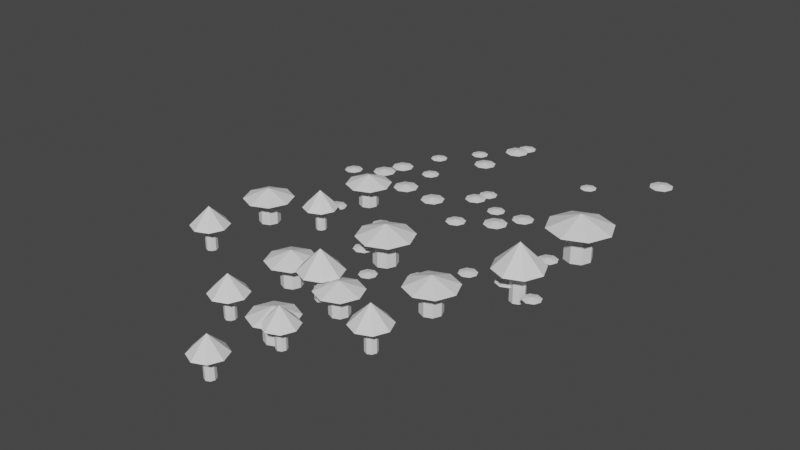 # Source: mush1_c1.blend  (saved by Blender 3.0.42; exported with 4.5.12 LTS)
import bpy
from mathutils import Matrix  # noqa: F401  (used for matrix-valued properties, if any)

bpy.ops.wm.read_factory_settings(use_empty=True)
scene = bpy.context.scene
scene.name = 'Scene'

# ---- collections
col_collection_2 = bpy.data.collections.new('Collection 2'); scene.collection.children.link(col_collection_2)

# ---- world
world_world = bpy.data.worlds.new('World'); scene.world = world_world
world_world.use_nodes = True; world_world.node_tree.nodes.clear()
_N = world_world.node_tree.nodes; _L = world_world.node_tree.links
n0 = _N.new('ShaderNodeOutputWorld'); n0.name = 'World Output'; n0.location = (300, 300)
n1 = _N.new('ShaderNodeBackground'); n1.name = 'Background'; n1.location = (10, 300)
n1.inputs[0].default_value = (0.05088, 0.05088, 0.05088, 1.0)
_L.new(n1.outputs[0], n0.inputs[0])
n0.is_active_output = True
world_world.color = (0.05088, 0.05088, 0.05088)
world_world.use_sun_shadow = False
world_world.sun_shadow_jitter_overblur = 0.0

# ---- meshes
me_cube_001 = bpy.data.meshes.new('Cube.001')
me_cube_001.from_pydata([(-1.718, 0.2958, 0.4075), (-1.718, 0.02911, 0.3484), (-1.53, 0.1072, 0.3484), (-1.907, 0.1072, 0.3484), (-1.985, 0.2958, 0.3484), (-1.907, 0.4843, 0.3484), (-1.718, 0.5624, 0.3484), (-1.452, 0.2958, 0.3484), (-1.53, 0.4843, 0.3484), (-0.6161, 3.197, 0.467), (-0.6161, 2.891, 0.3993), (-0.4, 2.981, 0.3993), (-0.8322, 2.981, 0.3993), (-0.9217, 3.197, 0.3993), (-0.8322, 3.413, 0.3993), (-0.6161, 3.503, 0.3993), (-0.3105, 3.197, 0.3993), (-0.4, 3.413, 0.3993), (-0.2165, 1.72, 0.4411), (-0.2165, 1.431, 0.3771), (-0.01242, 1.516, 0.3771), (-0.4206, 1.516, 0.3771), (-0.5051, 1.72, 0.3771), (-0.4206, 1.924, 0.3771), (-0.2165, 2.008, 0.3771), (0.07211, 1.72, 0.3771), (-0.01242, 1.924, 0.3771), (-2.487, 5.967, 0.3915), (-2.487, 5.711, 0.3347), (-2.306, 5.786, 0.3347), (-2.668, 5.786, 0.3347), (-2.743, 5.967, 0.3347), (-2.668, 6.149, 0.3347), (-2.487, 6.224, 0.3347), (-2.231, 5.967, 0.3347), (-2.306, 6.149, 0.3347), (-1.474, 2.278, 0.5268), (-1.474, 1.933, 0.4503), (-1.231, 2.034, 0.4503), (-1.718, 2.034, 0.4503), (-1.819, 2.278, 0.4503), (-1.718, 2.522, 0.4503), (-1.474, 2.623, 0.4503), (-1.13, 2.278, 0.4503), (-1.231, 2.522, 0.4503), (-3.804, 2.889, 0.5201), (-3.804, 2.549, 0.4446), (-3.563, 2.649, 0.4446), (-4.045, 2.649, 0.4446), (-4.144, 2.889, 0.4446), (-4.045, 3.13, 0.4446), (-3.804, 3.23, 0.4446), (-3.464, 2.889, 0.4446), (-3.563, 3.13, 0.4446), (-0.536, 3.702, 0.4084), (-0.536, 3.434, 0.3491), (-0.347, 3.513, 0.3491), (-0.7249, 3.513, 0.3491), (-0.8032, 3.702, 0.3491), (-0.7249, 3.891, 0.3491), (-0.536, 3.969, 0.3491), (-0.2688, 3.702, 0.3491), (-0.347, 3.891, 0.3491), (3.167, 7.223, 0.5336), (3.167, 6.874, 0.4562), (3.414, 6.976, 0.4562), (2.92, 6.976, 0.4562), (2.818, 7.223, 0.4562), (2.92, 7.47, 0.4562), (3.167, 7.572, 0.4562), (3.516, 7.223, 0.4562), (3.414, 7.47, 0.4562), (-3.379, 0.2715, 0.4687), (-3.379, -0.03515, 0.4007), (-3.162, 0.05468, 0.4007), (-3.596, 0.05468, 0.4007), (-3.686, 0.2715, 0.4007), (-3.596, 0.4884, 0.4007), (-3.379, 0.5782, 0.4007), (-3.072, 0.2715, 0.4007), (-3.162, 0.4884, 0.4007), (-3.291, 4.917, 0.3907), (-3.291, 4.661, 0.334), (-3.11, 4.736, 0.334), (-3.472, 4.736, 0.334), (-3.547, 4.917, 0.334), (-3.472, 5.098, 0.334), (-3.291, 5.173, 0.334), (-3.035, 4.917, 0.334), (-3.11, 5.098, 0.334), (1.747, -0.3459, 0.4051), (1.747, -0.6109, 0.3463), (1.935, -0.5333, 0.3463), (1.56, -0.5333, 0.3463), (1.482, -0.3459, 0.3463), (1.56, -0.1584, 0.3463), (1.747, -0.08079, 0.3463), (2.012, -0.3459, 0.3463), (1.935, -0.1584, 0.3463), (3.725, -0.3914, 0.4036), (3.725, -0.6555, 0.345), (3.911, -0.5781, 0.345), (3.538, -0.5781, 0.345), (3.46, -0.3914, 0.345), (3.538, -0.2046, 0.345), (3.725, -0.1273, 0.345), (3.989, -0.3914, 0.345), (3.911, -0.2046, 0.345), (0.7926, 2.184, 0.5233), (0.7926, 1.842, 0.4474), (1.035, 1.942, 0.4474), (0.5504, 1.942, 0.4474), (0.4501, 2.184, 0.4474), (0.5504, 2.426, 0.4474), (0.7926, 2.527, 0.4474), (1.135, 2.184, 0.4474), (1.035, 2.426, 0.4474), (-0.1818, -2.007, 0.3873), (-0.1818, -2.26, 0.3311), (-0.002569, -2.186, 0.3311), (-0.361, -2.186, 0.3311), (-0.4352, -2.007, 0.3311), (-0.361, -1.828, 0.3311), (-0.1818, -1.753, 0.3311), (0.07166, -2.007, 0.3311), (-0.002569, -1.828, 0.3311), (2.959, 1.492, 0.4361), (2.959, 1.206, 0.3728), (3.161, 1.29, 0.3728), (2.757, 1.29, 0.3728), (2.674, 1.492, 0.3728), (2.757, 1.693, 0.3728), (2.959, 1.777, 0.3728), (3.244, 1.492, 0.3728), (3.161, 1.693, 0.3728), (0.9682, -1.386, 0.4296), (0.9682, -1.667, 0.3673), (1.167, -1.585, 0.3673), (0.7694, -1.585, 0.3673), (0.687, -1.386, 0.3673), (0.7694, -1.187, 0.3673), (0.9682, -1.105, 0.3673), (1.249, -1.386, 0.3673), (1.167, -1.187, 0.3673), (1.427, 6.029, 0.3734), (1.427, 5.784, 0.3193), (1.6, 5.856, 0.3193), (1.254, 5.856, 0.3193), (1.183, 6.029, 0.3193), (1.254, 6.201, 0.3193), (1.427, 6.273, 0.3193), (1.672, 6.029, 0.3193), (1.6, 6.201, 0.3193), (-1.799, 5.282, 0.5009), (-1.799, 4.954, 0.4282), (-1.567, 5.05, 0.4282), (-2.031, 5.05, 0.4282), (-2.127, 5.282, 0.4282), (-2.031, 5.514, 0.4282), (-1.799, 5.61, 0.4282), (-1.471, 5.282, 0.4282), (-1.567, 5.514, 0.4282), (-1.537, 7.213, 0.4222), (-1.537, 6.936, 0.3609), (-1.341, 7.017, 0.3609), (-1.732, 7.017, 0.3609), (-1.813, 7.213, 0.3609), (-1.732, 7.408, 0.3609), (-1.537, 7.489, 0.3609), (-1.26, 7.213, 0.3609), (-1.341, 7.408, 0.3609), (-1.121, -1.1, 0.4507), (-1.121, -1.395, 0.3853), (-0.9126, -1.308, 0.3853), (-1.33, -1.308, 0.3853), (-1.416, -1.1, 0.3853), (-1.33, -0.8914, 0.3853), (-1.121, -0.805, 0.3853), (-0.8262, -1.1, 0.3853), (-0.9126, -0.8914, 0.3853), (-2.745, 3.791, 0.4026), (-2.745, 3.528, 0.3442), (-2.559, 3.605, 0.3442), (-2.931, 3.605, 0.3442), (-3.008, 3.791, 0.3442), (-2.931, 3.977, 0.3442), (-2.745, 4.054, 0.3442), (-2.481, 3.791, 0.3442), (-2.559, 3.977, 0.3442), (-3.624, 3.54, 0.4971), (-3.624, 3.215, 0.425), (-3.394, 3.31, 0.425), (-3.854, 3.31, 0.425), (-3.949, 3.54, 0.425), (-3.854, 3.77, 0.425), (-3.624, 3.865, 0.425), (-3.299, 3.54, 0.425), (-3.394, 3.77, 0.425), (1.199, 2.939, 0.4747), (1.199, 2.628, 0.4058), (1.419, 2.719, 0.4058), (0.9798, 2.719, 0.4058), (0.8888, 2.939, 0.4058), (0.9798, 3.159, 0.4058), (1.199, 3.25, 0.4058), (1.51, 2.939, 0.4058), (1.419, 3.159, 0.4058), (-2.558, 2.393, 0.5604), (-2.558, 2.026, 0.4791), (-2.299, 2.133, 0.4791), (-2.818, 2.133, 0.4791), (-2.925, 2.393, 0.4791), (-2.818, 2.652, 0.4791), (-2.558, 2.759, 0.4791), (-2.192, 2.393, 0.4791), (-2.299, 2.652, 0.4791), (0.2366, 3.012, 0.3962), (0.2366, 2.753, 0.3387), (0.42, 2.829, 0.3387), (0.0533, 2.829, 0.3387), (-0.02264, 3.012, 0.3387), (0.0533, 3.195, 0.3387), (0.2366, 3.271, 0.3387), (0.4959, 3.012, 0.3387), (0.42, 3.195, 0.3387), (-4.751, 2.55, 0.4185), (-4.751, 2.276, 0.3578), (-4.557, 2.356, 0.3578), (-4.945, 2.356, 0.3578), (-5.025, 2.55, 0.3578), (-4.945, 2.744, 0.3578), (-4.751, 2.824, 0.3578), (-4.477, 2.55, 0.3578), (-4.557, 2.744, 0.3578), (2.846, -0.1955, 0.4922), (2.846, -0.5176, 0.4208), (3.074, -0.4232, 0.4208), (2.618, -0.4232, 0.4208), (2.524, -0.1955, 0.4208), (2.618, 0.0323, 0.4208), (2.846, 0.1266, 0.4208), (3.168, -0.1955, 0.4208), (3.074, 0.0323, 0.4208), (-1.537, 6.623, 0.5424), (-1.537, 6.268, 0.4637), (-1.286, 6.372, 0.4637), (-1.788, 6.372, 0.4637), (-1.892, 6.623, 0.4637), (-1.788, 6.874, 0.4637), (-1.537, 6.978, 0.4637), (-1.182, 6.623, 0.4637), (-1.286, 6.874, 0.4637), (-1.218, -3.688, 0.7075), (-1.011, -3.188, 0.7075), (-1.718, -3.188, 0.9905), (-1.718, -3.896, 0.7075), (-2.219, -3.688, 0.7075), (-2.426, -3.188, 0.7075), (-2.219, -2.688, 0.7075), (-1.718, -2.481, 0.7075), (-1.218, -2.688, 0.7075), (-2.018, -3.188, 0.7075), (-1.93, -2.976, 0.7075), (-1.93, -2.976, 0.0), (-2.018, -3.188, 0.0), (-1.718, -3.488, 0.7075), (-1.93, -3.4, 0.7075), (-1.93, -3.4, 0.0), (-1.718, -3.488, 0.0), (-1.419, -3.188, 0.7075), (-1.507, -3.4, 0.7075), (-1.507, -3.4, 0.0), (-1.419, -3.188, 0.0), (-1.718, -2.889, 0.7075), (-1.507, -2.976, 0.7075), (-1.507, -2.976, 0.0), (-1.718, -2.889, 0.0), (-1.337, -5.692, 0.7075), (-1.179, -5.311, 0.7075), (-1.718, -5.311, 1.239), (-1.718, -5.85, 0.7075), (-2.1, -5.692, 0.7075), (-2.258, -5.311, 0.7075), (-2.1, -4.929, 0.7075), (-1.718, -4.771, 0.7075), (-1.337, -4.929, 0.7075), (-1.881, -5.311, 0.7075), (-1.833, -5.196, 0.7075), (-1.833, -5.196, 0.0), (-1.881, -5.311, 0.0), (-1.718, -5.473, 0.7075), (-1.833, -5.426, 0.7075), (-1.833, -5.426, 0.0), (-1.718, -5.473, 0.0), (-1.556, -5.311, 0.7075), (-1.604, -5.426, 0.7075), (-1.604, -5.426, 0.0), (-1.556, -5.311, 0.0), (-1.718, -5.148, 0.7075), (-1.604, -5.196, 0.7075), (-1.604, -5.196, 0.0), (-1.718, -5.148, 0.0), (-0.03588, -1.376, 0.8206), (0.2045, -0.7956, 0.8206), (-0.6161, -0.7956, 1.149), (-0.6161, -1.616, 0.8206), (-1.196, -1.376, 0.8206), (-1.437, -0.7956, 0.8206), (-1.196, -0.2154, 0.8206), (-0.6161, 0.02496, 0.8206), (-0.03588, -0.2154, 0.8206), (-0.9635, -0.7956, 0.8206), (-0.8618, -0.5499, 0.8206), (-0.8618, -0.5499, 0.0), (-0.9635, -0.7956, 0.0), (-0.6161, -1.143, 0.8206), (-0.8618, -1.041, 0.8206), (-0.8618, -1.041, 0.0), (-0.6161, -1.143, 0.0), (-0.2687, -0.7956, 0.8206), (-0.3705, -1.041, 0.8206), (-0.3705, -1.041, 0.0), (-0.2687, -0.7956, 0.0), (-0.6161, -0.4482, 0.8206), (-0.3705, -0.5499, 0.8206), (-0.3705, -0.5499, 0.0), (-0.6161, -0.4482, 0.0), (-0.1739, -3.699, 0.8206), (0.009268, -3.257, 0.8206), (-0.6161, -3.257, 1.437), (-0.6161, -3.883, 0.8206), (-1.058, -3.699, 0.8206), (-1.241, -3.257, 0.8206), (-1.058, -2.815, 0.8206), (-0.6161, -2.632, 0.8206), (-0.1739, -2.815, 0.8206), (-0.8045, -3.257, 0.8206), (-0.7493, -3.124, 0.8206), (-0.7493, -3.124, 0.0), (-0.8045, -3.257, 0.0), (-0.6161, -3.446, 0.8206), (-0.7493, -3.391, 0.8206), (-0.7493, -3.391, 0.0), (-0.6161, -3.446, 0.0), (-0.4277, -3.257, 0.8206), (-0.4829, -3.391, 0.8206), (-0.4829, -3.391, 0.0), (-0.4277, -3.257, 0.0), (-0.6161, -3.069, 0.8206), (-0.4829, -3.124, 0.8206), (-0.4829, -3.124, 0.0), (-0.6161, -3.069, 0.0), (2.388, -2.511, 0.7446), (2.606, -1.984, 0.7446), (1.861, -1.984, 1.042), (1.861, -2.729, 0.7446), (1.335, -2.511, 0.7446), (1.117, -1.984, 0.7446), (1.335, -1.458, 0.7446), (1.861, -1.24, 0.7446), (2.388, -1.458, 0.7446), (1.546, -1.984, 0.7446), (1.639, -1.761, 0.7446), (1.639, -1.761, 0.0), (1.546, -1.984, 0.0), (1.861, -2.299, 0.7446), (1.639, -2.207, 0.7446), (1.639, -2.207, 0.0), (1.861, -2.299, 0.0), (2.177, -1.984, 0.7446), (2.084, -2.207, 0.7446), (2.084, -2.207, 0.0), (2.177, -1.984, 0.0), (1.861, -1.669, 0.7446), (2.084, -1.761, 0.7446), (2.084, -1.761, 0.0), (1.861, -1.669, 0.0), (2.263, -4.619, 0.7446), (2.429, -4.218, 0.7446), (1.861, -4.218, 1.304), (1.861, -4.785, 0.7446), (1.46, -4.619, 0.7446), (1.294, -4.218, 0.7446), (1.46, -3.817, 0.7446), (1.861, -3.65, 0.7446), (2.263, -3.817, 0.7446), (1.69, -4.218, 0.7446), (1.741, -4.097, 0.7446), (1.741, -4.097, 0.0), (1.69, -4.218, 0.0), (1.861, -4.389, 0.7446), (1.741, -4.339, 0.7446), (1.741, -4.339, 0.0), (1.861, -4.389, 0.0), (2.032, -4.218, 0.7446), (1.982, -4.339, 0.7446), (1.982, -4.339, 0.0), (2.032, -4.218, 0.0), (1.861, -4.047, 0.7446), (1.982, -4.097, 0.7446), (1.982, -4.097, 0.0), (1.861, -4.047, 0.0), (0.6584, -3.947, 0.6635), (0.8527, -3.477, 0.6635), (0.1892, -3.477, 0.9289), (0.1892, -4.141, 0.6635), (-0.28, -3.947, 0.6635), (-0.4744, -3.477, 0.6635), (-0.28, -3.008, 0.6635), (0.1892, -2.814, 0.6635), (0.6584, -3.008, 0.6635), (-0.09176, -3.477, 0.6635), (-0.009477, -3.279, 0.6635), (-0.009477, -3.279, 0.0), (-0.09176, -3.477, 0.0), (0.1892, -3.758, 0.6635), (-0.009477, -3.676, 0.6635), (-0.009477, -3.676, 0.0), (0.1892, -3.758, 0.0), (0.4701, -3.477, 0.6635), (0.3878, -3.676, 0.6635), (0.3878, -3.676, 0.0), (0.4701, -3.477, 0.0), (0.1892, -3.196, 0.6635), (0.3878, -3.279, 0.6635), (0.3878, -3.279, 0.0), (0.1892, -3.196, 0.0), (0.5467, -5.826, 0.6635), (0.6949, -5.468, 0.6635), (0.1892, -5.468, 1.162), (0.1892, -5.974, 0.6635), (-0.1684, -5.826, 0.6635), (-0.3165, -5.468, 0.6635), (-0.1684, -5.11, 0.6635), (0.1892, -4.962, 0.6635), (0.5467, -5.11, 0.6635), (0.0368, -5.468, 0.6635), (0.08142, -5.36, 0.6635), (0.08142, -5.36, 0.0), (0.0368, -5.468, 0.0), (0.1892, -5.62, 0.6635), (0.08142, -5.576, 0.6635), (0.08142, -5.576, 0.0), (0.1892, -5.62, 0.0), (0.3415, -5.468, 0.6635), (0.2969, -5.576, 0.6635), (0.2969, -5.576, 0.0), (0.3415, -5.468, 0.0), (0.1892, -5.316, 0.6635), (0.2969, -5.36, 0.6635), (0.2969, -5.36, 0.0), (0.1892, -5.316, 0.0), (3.837, 1.992, 0.947), (4.114, 2.661, 0.947), (3.167, 2.661, 1.326), (3.167, 1.714, 0.947), (2.497, 1.992, 0.947), (2.22, 2.661, 0.947), (2.497, 3.331, 0.947), (3.167, 3.609, 0.947), (3.837, 3.331, 0.947), (2.766, 2.661, 0.947), (2.884, 2.945, 0.947), (2.884, 2.945, 0.0), (2.766, 2.661, 0.0), (3.167, 2.261, 0.947), (2.884, 2.378, 0.947), (2.884, 2.378, 0.0), (3.167, 2.261, 0.0), (3.568, 2.661, 0.947), (3.451, 2.378, 0.947), (3.451, 2.378, 0.0), (3.568, 2.661, 0.0), (3.167, 3.062, 0.947), (3.451, 2.945, 0.947), (3.451, 2.945, 0.0), (3.167, 3.062, 0.0), (3.677, -0.69, 0.947), (3.889, -0.1797, 0.947), (3.167, -0.1797, 1.658), (3.167, -0.9014, 0.947), (2.657, -0.69, 0.947), (2.445, -0.1797, 0.947), (2.657, 0.3307, 0.947), (3.167, 0.5421, 0.947), (3.677, 0.3307, 0.947), (2.95, -0.1797, 0.947), (3.013, -0.02589, 0.947), (3.013, -0.02589, 0.0), (2.95, -0.1797, 0.0), (3.167, -0.3971, 0.947), (3.013, -0.3334, 0.947), (3.013, -0.3334, 0.0), (3.167, -0.3971, 0.0), (3.385, -0.1797, 0.947), (3.321, -0.3334, 0.947), (3.321, -0.3334, 0.0), (3.385, -0.1797, 0.0), (3.167, 0.0378, 0.947), (3.321, -0.02589, 0.947), (3.321, -0.02589, 0.0), (3.167, 0.0378, 0.0), (-2.813, 1.099, 0.6756), (-2.615, 1.577, 0.6756), (-3.291, 1.577, 0.9458), (-3.291, 0.9014, 0.6756), (-3.769, 1.099, 0.6756), (-3.967, 1.577, 0.6756), (-3.769, 2.055, 0.6756), (-3.291, 2.253, 0.6756), (-2.813, 2.055, 0.6756), (-3.577, 1.577, 0.6756), (-3.493, 1.779, 0.6756), (-3.493, 1.779, 0.0), (-3.577, 1.577, 0.0), (-3.291, 1.291, 0.6756), (-3.493, 1.375, 0.6756), (-3.493, 1.375, 0.0), (-3.291, 1.291, 0.0), (-3.005, 1.577, 0.6756), (-3.089, 1.375, 0.6756), (-3.089, 1.375, 0.0), (-3.005, 1.577, 0.0), (-3.291, 1.863, 0.6756), (-3.089, 1.779, 0.6756), (-3.089, 1.779, 0.0), (-3.291, 1.863, 0.0), (-2.927, -0.8139, 0.6756), (-2.776, -0.4498, 0.6756), (-3.291, -0.4498, 1.183), (-3.291, -0.9647, 0.6756), (-3.655, -0.8139, 0.6756), (-3.806, -0.4498, 0.6756), (-3.655, -0.08571, 0.6756), (-3.291, 0.0651, 0.6756), (-2.927, -0.08571, 0.6756), (-3.446, -0.4498, 0.6756), (-3.401, -0.3401, 0.6756), (-3.401, -0.3401, 0.0), (-3.446, -0.4498, 0.0), (-3.291, -0.6049, 0.6756), (-3.401, -0.5595, 0.6756), (-3.401, -0.5595, 0.0), (-3.291, -0.6049, 0.0), (-3.136, -0.4498, 0.6756), (-3.181, -0.5595, 0.6756), (-3.181, -0.5595, 0.0), (-3.136, -0.4498, 0.0), (-3.291, -0.2947, 0.6756), (-3.181, -0.3401, 0.6756), (-3.181, -0.3401, 0.0), (-3.291, -0.2947, 0.0), (-4.236, -1.543, 0.7285), (-4.023, -1.028, 0.7285), (-4.751, -1.028, 1.02), (-4.751, -1.757, 0.7285), (-5.266, -1.543, 0.7285), (-5.48, -1.028, 0.7285), (-5.266, -0.5131, 0.7285), (-4.751, -0.2998, 0.7285), (-4.236, -0.5131, 0.7285), (-5.059, -1.028, 0.7285), (-4.969, -0.8102, 0.7285), (-4.969, -0.8102, 0.0), (-5.059, -1.028, 0.0), (-4.751, -1.337, 0.7285), (-4.969, -1.246, 0.7285), (-4.969, -1.246, 0.0), (-4.751, -1.337, 0.0), (-4.443, -1.028, 0.7285), (-4.533, -1.246, 0.7285), (-4.533, -1.246, 0.0), (-4.443, -1.028, 0.0), (-4.751, -0.7198, 0.7285), (-4.533, -0.8102, 0.7285), (-4.533, -0.8102, 0.0), (-4.751, -0.7198, 0.0), (-4.358, -3.606, 0.7285), (-4.196, -3.214, 0.7285), (-4.751, -3.214, 1.276), (-4.751, -3.769, 0.7285), (-5.144, -3.606, 0.7285), (-5.306, -3.214, 0.7285), (-5.144, -2.821, 0.7285), (-4.751, -2.659, 0.7285), (-4.358, -2.821, 0.7285), (-4.918, -3.214, 0.7285), (-4.869, -3.095, 0.7285), (-4.869, -3.095, 0.0), (-4.918, -3.214, 0.0), (-4.751, -3.381, 0.7285), (-4.869, -3.332, 0.7285), (-4.869, -3.332, 0.0), (-4.751, -3.381, 0.0), (-4.584, -3.214, 0.7285), (-4.633, -3.332, 0.7285), (-4.633, -3.332, 0.0), (-4.584, -3.214, 0.0), (-4.751, -3.046, 0.7285), (-4.633, -3.095, 0.7285), (-4.633, -3.095, 0.0), (-4.751, -3.046, 0.0), (0.2914, -5.791, 0.6692), (0.4874, -5.318, 0.6692), (-0.1818, -5.318, 0.9368), (-0.1818, -5.987, 0.6692), (-0.655, -5.791, 0.6692), (-0.8509, -5.318, 0.6692), (-0.655, -4.845, 0.6692), (-0.1818, -4.649, 0.6692), (0.2914, -4.845, 0.6692), (-0.4651, -5.318, 0.6692), (-0.3821, -5.118, 0.6692), (-0.3821, -5.118, 0.0), (-0.4651, -5.318, 0.0), (-0.1818, -5.601, 0.6692), (-0.3821, -5.518, 0.6692), (-0.3821, -5.518, 0.0), (-0.1818, -5.601, 0.0), (0.1015, -5.318, 0.6692), (0.01854, -5.518, 0.6692), (0.01854, -5.518, 0.0), (0.1015, -5.318, 0.0), (-0.1818, -5.035, 0.6692), (0.01854, -5.118, 0.6692), (0.01854, -5.118, 0.0), (-0.1818, -5.035, 0.0), (0.1788, -7.686, 0.6692), (0.3282, -7.326, 0.6692), (-0.1818, -7.326, 1.172), (-0.1818, -7.836, 0.6692), (-0.5424, -7.686, 0.6692), (-0.6918, -7.326, 0.6692), (-0.5424, -6.965, 0.6692), (-0.1818, -6.816, 0.6692), (0.1788, -6.965, 0.6692), (-0.3354, -7.326, 0.6692), (-0.2904, -7.217, 0.6692), (-0.2904, -7.217, 0.0), (-0.3354, -7.326, 0.0), (-0.1818, -7.479, 0.6692), (-0.2904, -7.434, 0.6692), (-0.2904, -7.434, 0.0), (-0.1818, -7.479, 0.0), (-0.02813, -7.326, 0.6692), (-0.07313, -7.434, 0.6692), (-0.07313, -7.434, 0.0), (-0.02813, -7.326, 0.0), (-0.1818, -7.172, 0.6692), (-0.07313, -7.217, 0.6692), (-0.07313, -7.217, 0.0), (-0.1818, -7.172, 0.0)], [], [(0, 1, 2), (0, 3, 1), (0, 4, 3), (0, 5, 4), (0, 6, 5), (0, 7, 8), (0, 2, 7), (0, 8, 6), (9, 10, 11), (9, 12, 10), (9, 13, 12), (9, 14, 13), (9, 15, 14), (9, 16, 17), (9, 11, 16), (9, 17, 15), (18, 19, 20), (18, 21, 19), (18, 22, 21), (18, 23, 22), (18, 24, 23), (18, 25, 26), (18, 20, 25), (18, 26, 24), (27, 28, 29), (27, 30, 28), (27, 31, 30), (27, 32, 31), (27, 33, 32), (27, 34, 35), (27, 29, 34), (27, 35, 33), (36, 37, 38), (36, 39, 37), (36, 40, 39), (36, 41, 40), (36, 42, 41), (36, 43, 44), (36, 38, 43), (36, 44, 42), (45, 46, 47), (45, 48, 46), (45, 49, 48), (45, 50, 49), (45, 51, 50), (45, 52, 53), (45, 47, 52), (45, 53, 51), (54, 55, 56), (54, 57, 55), (54, 58, 57), (54, 59, 58), (54, 60, 59), (54, 61, 62), (54, 56, 61), (54, 62, 60), (63, 64, 65), (63, 66, 64), (63, 67, 66), (63, 68, 67), (63, 69, 68), (63, 70, 71), (63, 65, 70), (63, 71, 69), (72, 73, 74), (72, 75, 73), (72, 76, 75), (72, 77, 76), (72, 78, 77), (72, 79, 80), (72, 74, 79), (72, 80, 78), (81, 82, 83), (81, 84, 82), (81, 85, 84), (81, 86, 85), (81, 87, 86), (81, 88, 89), (81, 83, 88), (81, 89, 87), (90, 91, 92), (90, 93, 91), (90, 94, 93), (90, 95, 94), (90, 96, 95), (90, 97, 98), (90, 92, 97), (90, 98, 96), (99, 100, 101), (99, 102, 100), (99, 103, 102), (99, 104, 103), (99, 105, 104), (99, 106, 107), (99, 101, 106), (99, 107, 105), (108, 109, 110), (108, 111, 109), (108, 112, 111), (108, 113, 112), (108, 114, 113), (108, 115, 116), (108, 110, 115), (108, 116, 114), (117, 118, 119), (117, 120, 118), (117, 121, 120), (117, 122, 121), (117, 123, 122), (117, 124, 125), (117, 119, 124), (117, 125, 123), (126, 127, 128), (126, 129, 127), (126, 130, 129), (126, 131, 130), (126, 132, 131), (126, 133, 134), (126, 128, 133), (126, 134, 132), (135, 136, 137), (135, 138, 136), (135, 139, 138), (135, 140, 139), (135, 141, 140), (135, 142, 143), (135, 137, 142), (135, 143, 141), (144, 145, 146), (144, 147, 145), (144, 148, 147), (144, 149, 148), (144, 150, 149), (144, 151, 152), (144, 146, 151), (144, 152, 150), (153, 154, 155), (153, 156, 154), (153, 157, 156), (153, 158, 157), (153, 159, 158), (153, 160, 161), (153, 155, 160), (153, 161, 159), (162, 163, 164), (162, 165, 163), (162, 166, 165), (162, 167, 166), (162, 168, 167), (162, 169, 170), (162, 164, 169), (162, 170, 168), (171, 172, 173), (171, 174, 172), (171, 175, 174), (171, 176, 175), (171, 177, 176), (171, 178, 179), (171, 173, 178), (171, 179, 177), (180, 181, 182), (180, 183, 181), (180, 184, 183), (180, 185, 184), (180, 186, 185), (180, 187, 188), (180, 182, 187), (180, 188, 186), (189, 190, 191), (189, 192, 190), (189, 193, 192), (189, 194, 193), (189, 195, 194), (189, 196, 197), (189, 191, 196), (189, 197, 195), (198, 199, 200), (198, 201, 199), (198, 202, 201), (198, 203, 202), (198, 204, 203), (198, 205, 206), (198, 200, 205), (198, 206, 204), (207, 208, 209), (207, 210, 208), (207, 211, 210), (207, 212, 211), (207, 213, 212), (207, 214, 215), (207, 209, 214), (207, 215, 213), (216, 217, 218), (216, 219, 217), (216, 220, 219), (216, 221, 220), (216, 222, 221), (216, 223, 224), (216, 218, 223), (216, 224, 222), (225, 226, 227), (225, 228, 226), (225, 229, 228), (225, 230, 229), (225, 231, 230), (225, 232, 233), (225, 227, 232), (225, 233, 231), (234, 235, 236), (234, 237, 235), (234, 238, 237), (234, 239, 238), (234, 240, 239), (234, 241, 242), (234, 236, 241), (234, 242, 240), (243, 244, 245), (243, 246, 244), (243, 247, 246), (243, 248, 247), (243, 249, 248), (243, 250, 251), (243, 245, 250), (243, 251, 249), (252, 253, 254), (255, 252, 254), (256, 255, 254), (257, 256, 254), (258, 257, 254), (254, 259, 258), (260, 259, 254), (253, 260, 254), (261, 262, 263, 264), (265, 266, 267, 268), (269, 270, 271, 272), (273, 274, 275, 276), (262, 273, 276, 263), (266, 261, 264, 267), (270, 265, 268, 271), (274, 269, 272, 275), (277, 278, 279), (280, 277, 279), (281, 280, 279), (282, 281, 279), (283, 282, 279), (279, 284, 283), (285, 284, 279), (278, 285, 279), (286, 287, 288, 289), (290, 291, 292, 293), (294, 295, 296, 297), (298, 299, 300, 301), (287, 298, 301, 288), (291, 286, 289, 292), (295, 290, 293, 296), (299, 294, 297, 300), (302, 303, 304), (305, 302, 304), (306, 305, 304), (307, 306, 304), (308, 307, 304), (304, 309, 308), (310, 309, 304), (303, 310, 304), (311, 312, 313, 314), (315, 316, 317, 318), (319, 320, 321, 322), (323, 324, 325, 326), (312, 323, 326, 313), (316, 311, 314, 317), (320, 315, 318, 321), (324, 319, 322, 325), (327, 328, 329), (330, 327, 329), (331, 330, 329), (332, 331, 329), (333, 332, 329), (329, 334, 333), (335, 334, 329), (328, 335, 329), (336, 337, 338, 339), (340, 341, 342, 343), (344, 345, 346, 347), (348, 349, 350, 351), (337, 348, 351, 338), (341, 336, 339, 342), (345, 340, 343, 346), (349, 344, 347, 350), (352, 353, 354), (355, 352, 354), (356, 355, 354), (357, 356, 354), (358, 357, 354), (354, 359, 358), (360, 359, 354), (353, 360, 354), (361, 362, 363, 364), (365, 366, 367, 368), (369, 370, 371, 372), (373, 374, 375, 376), (362, 373, 376, 363), (366, 361, 364, 367), (370, 365, 368, 371), (374, 369, 372, 375), (377, 378, 379), (380, 377, 379), (381, 380, 379), (382, 381, 379), (383, 382, 379), (379, 384, 383), (385, 384, 379), (378, 385, 379), (386, 387, 388, 389), (390, 391, 392, 393), (394, 395, 396, 397), (398, 399, 400, 401), (387, 398, 401, 388), (391, 386, 389, 392), (395, 390, 393, 396), (399, 394, 397, 400), (402, 403, 404), (405, 402, 404), (406, 405, 404), (407, 406, 404), (408, 407, 404), (404, 409, 408), (410, 409, 404), (403, 410, 404), (411, 412, 413, 414), (415, 416, 417, 418), (419, 420, 421, 422), (423, 424, 425, 426), (412, 423, 426, 413), (416, 411, 414, 417), (420, 415, 418, 421), (424, 419, 422, 425), (427, 428, 429), (430, 427, 429), (431, 430, 429), (432, 431, 429), (433, 432, 429), (429, 434, 433), (435, 434, 429), (428, 435, 429), (436, 437, 438, 439), (440, 441, 442, 443), (444, 445, 446, 447), (448, 449, 450, 451), (437, 448, 451, 438), (441, 436, 439, 442), (445, 440, 443, 446), (449, 444, 447, 450), (452, 453, 454), (455, 452, 454), (456, 455, 454), (457, 456, 454), (458, 457, 454), (454, 459, 458), (460, 459, 454), (453, 460, 454), (461, 462, 463, 464), (465, 466, 467, 468), (469, 470, 471, 472), (473, 474, 475, 476), (462, 473, 476, 463), (466, 461, 464, 467), (470, 465, 468, 471), (474, 469, 472, 475), (477, 478, 479), (480, 477, 479), (481, 480, 479), (482, 481, 479), (483, 482, 479), (479, 484, 483), (485, 484, 479), (478, 485, 479), (486, 487, 488, 489), (490, 491, 492, 493), (494, 495, 496, 497), (498, 499, 500, 501), (487, 498, 501, 488), (491, 486, 489, 492), (495, 490, 493, 496), (499, 494, 497, 500), (502, 503, 504), (505, 502, 504), (506, 505, 504), (507, 506, 504), (508, 507, 504), (504, 509, 508), (510, 509, 504), (503, 510, 504), (511, 512, 513, 514), (515, 516, 517, 518), (519, 520, 521, 522), (523, 524, 525, 526), (512, 523, 526, 513), (516, 511, 514, 517), (520, 515, 518, 521), (524, 519, 522, 525), (527, 528, 529), (530, 527, 529), (531, 530, 529), (532, 531, 529), (533, 532, 529), (529, 534, 533), (535, 534, 529), (528, 535, 529), (536, 537, 538, 539), (540, 541, 542, 543), (544, 545, 546, 547), (548, 549, 550, 551), (537, 548, 551, 538), (541, 536, 539, 542), (545, 540, 543, 546), (549, 544, 547, 550), (552, 553, 554), (555, 552, 554), (556, 555, 554), (557, 556, 554), (558, 557, 554), (554, 559, 558), (560, 559, 554), (553, 560, 554), (561, 562, 563, 564), (565, 566, 567, 568), (569, 570, 571, 572), (573, 574, 575, 576), (562, 573, 576, 563), (566, 561, 564, 567), (570, 565, 568, 571), (574, 569, 572, 575), (577, 578, 579), (580, 577, 579), (581, 580, 579), (582, 581, 579), (583, 582, 579), (579, 584, 583), (585, 584, 579), (578, 585, 579), (586, 587, 588, 589), (590, 591, 592, 593), (594, 595, 596, 597), (598, 599, 600, 601), (587, 598, 601, 588), (591, 586, 589, 592), (595, 590, 593, 596), (599, 594, 597, 600), (602, 603, 604), (605, 602, 604), (606, 605, 604), (607, 606, 604), (608, 607, 604), (604, 609, 608), (610, 609, 604), (603, 610, 604), (611, 612, 613, 614), (615, 616, 617, 618), (619, 620, 621, 622), (623, 624, 625, 626), (612, 623, 626, 613), (616, 611, 614, 617), (620, 615, 618, 621), (624, 619, 622, 625), (627, 628, 629), (630, 627, 629), (631, 630, 629), (632, 631, 629), (633, 632, 629), (629, 634, 633), (635, 634, 629), (628, 635, 629), (636, 637, 638, 639), (640, 641, 642, 643), (644, 645, 646, 647), (648, 649, 650, 651), (637, 648, 651, 638), (641, 636, 639, 642), (645, 640, 643, 646), (649, 644, 647, 650)])
_uv = me_cube_001.uv_layers.new(name='UVMap')
_uv.uv.foreach_set('vector', [0.25, 0.25, 0.75, 0.01, 0.4197, 0.08029, 0.25, 0.25, 0.5803, 0.08029, 0.25, 0.01, 0.25, 0.25, 0.51, 0.25, 0.08029, 0.08029, 0.25, 0.25, 0.5803, 0.4197, 0.01, 0.25, 0.25, 0.25, 0.75, 0.49, 0.08029, 0.4197, 0.25, 0.25, 0.99, 0.25, 0.4197, 0.4197, 0.25, 0.25, 0.9197, 0.08029, 0.49, 0.25, 0.25, 0.25, 0.9197, 0.4197, 0.25, 0.49, 0.25, 0.25, 0.75, 0.01, 0.4197, 0.08029, 0.25, 0.25, 0.5803, 0.08029, 0.25, 0.01, 0.25, 0.25, 0.51, 0.25, 0.08029, 0.08029, 0.25, 0.25, 0.5803, 0.4197, 0.01, 0.25, 0.25, 0.25, 0.75, 0.49, 0.08029, 0.4197, 0.25, 0.25, 0.99, 0.25, 0.4197, 0.4197, 0.25, 0.25, 0.9197, 0.08029, 0.49, 0.25, 0.25, 0.25, 0.9197, 0.4197, 0.25, 0.49, 0.25, 0.25, 0.75, 0.01, 0.4197, 0.08029, 0.25, 0.25, 0.5803, 0.08029, 0.25, 0.01, 0.25, 0.25, 0.51, 0.25, 0.08029, 0.08029, 0.25, 0.25, 0.5803, 0.4197, 0.01, 0.25, 0.25, 0.25, 0.75, 0.49, 0.08029, 0.4197, 0.25, 0.25, 0.99, 0.25, 0.4197, 0.4197, 0.25, 0.25, 0.9197, 0.08029, 0.49, 0.25, 0.25, 0.25, 0.9197, 0.4197, 0.25, 0.49, 0.25, 0.25, 0.75, 0.01, 0.4197, 0.08029, 0.25, 0.25, 0.5803, 0.08029, 0.25, 0.01, 0.25, 0.25, 0.51, 0.25, 0.08029, 0.08029, 0.25, 0.25, 0.5803, 0.4197, 0.01, 0.25, 0.25, 0.25, 0.75, 0.49, 0.08029, 0.4197, 0.25, 0.25, 0.99, 0.25, 0.4197, 0.4197, 0.25, 0.25, 0.9197, 0.08029, 0.49, 0.25, 0.25, 0.25, 0.9197, 0.4197, 0.25, 0.49, 0.25, 0.25, 0.75, 0.01, 0.4197, 0.08029, 0.25, 0.25, 0.5803, 0.08029, 0.25, 0.01, 0.25, 0.25, 0.51, 0.25, 0.08029, 0.08029, 0.25, 0.25, 0.5803, 0.4197, 0.01, 0.25, 0.25, 0.25, 0.75, 0.49, 0.08029, 0.4197, 0.25, 0.25, 0.99, 0.25, 0.4197, 0.4197, 0.25, 0.25, 0.9197, 0.08029, 0.49, 0.25, 0.25, 0.25, 0.9197, 0.4197, 0.25, 0.49, 0.25, 0.25, 0.75, 0.01, 0.4197, 0.08029, 0.25, 0.25, 0.5803, 0.08029, 0.25, 0.01, 0.25, 0.25, 0.51, 0.25, 0.08029, 0.08029, 0.25, 0.25, 0.5803, 0.4197, 0.01, 0.25, 0.25, 0.25, 0.75, 0.49, 0.08029, 0.4197, 0.25, 0.25, 0.99, 0.25, 0.4197, 0.4197, 0.25, 0.25, 0.9197, 0.08029, 0.49, 0.25, 0.25, 0.25, 0.9197, 0.4197, 0.25, 0.49, 0.25, 0.25, 0.75, 0.01, 0.4197, 0.08029, 0.25, 0.25, 0.5803, 0.08029, 0.25, 0.01, 0.25, 0.25, 0.51, 0.25, 0.08029, 0.08029, 0.25, 0.25, 0.5803, 0.4197, 0.01, 0.25, 0.25, 0.25, 0.75, 0.49, 0.08029, 0.4197, 0.25, 0.25, 0.99, 0.25, 0.4197, 0.4197, 0.25, 0.25, 0.9197, 0.08029, 0.49, 0.25, 0.25, 0.25, 0.9197, 0.4197, 0.25, 0.49, 0.25, 0.25, 0.75, 0.01, 0.4197, 0.08029, 0.25, 0.25, 0.5803, 0.08029, 0.25, 0.01, 0.25, 0.25, 0.51, 0.25, 0.08029, 0.08029, 0.25, 0.25, 0.5803, 0.4197, 0.01, 0.25, 0.25, 0.25, 0.75, 0.49, 0.08029, 0.4197, 0.25, 0.25, 0.99, 0.25, 0.4197, 0.4197, 0.25, 0.25, 0.9197, 0.08029, 0.49, 0.25, 0.25, 0.25, 0.9197, 0.4197, 0.25, 0.49, 0.25, 0.25, 0.75, 0.01, 0.4197, 0.08029, 0.25, 0.25, 0.5803, 0.08029, 0.25, 0.01, 0.25, 0.25, 0.51, 0.25, 0.08029, 0.08029, 0.25, 0.25, 0.5803, 0.4197, 0.01, 0.25, 0.25, 0.25, 0.75, 0.49, 0.08029, 0.4197, 0.25, 0.25, 0.99, 0.25, 0.4197, 0.4197, 0.25, 0.25, 0.9197, 0.08029, 0.49, 0.25, 0.25, 0.25, 0.9197, 0.4197, 0.25, 0.49, 0.25, 0.25, 0.75, 0.01, 0.4197, 0.08029, 0.25, 0.25, 0.5803, 0.08029, 0.25, 0.01, 0.25, 0.25, 0.51, 0.25, 0.08029, 0.08029, 0.25, 0.25, 0.5803, 0.4197, 0.01, 0.25, 0.25, 0.25, 0.75, 0.49, 0.08029, 0.4197, 0.25, 0.25, 0.99, 0.25, 0.4197, 0.4197, 0.25, 0.25, 0.9197, 0.08029, 0.49, 0.25, 0.25, 0.25, 0.9197, 0.4197, 0.25, 0.49, 0.25, 0.25, 0.75, 0.01, 0.4197, 0.08029, 0.25, 0.25, 0.5803, 0.08029, 0.25, 0.01, 0.25, 0.25, 0.51, 0.25, 0.08029, 0.08029, 0.25, 0.25, 0.5803, 0.4197, 0.01, 0.25, 0.25, 0.25, 0.75, 0.49, 0.08029, 0.4197, 0.25, 0.25, 0.99, 0.25, 0.4197, 0.4197, 0.25, 0.25, 0.9197, 0.08029, 0.49, 0.25, 0.25, 0.25, 0.9197, 0.4197, 0.25, 0.49, 0.25, 0.25, 0.75, 0.01, 0.4197, 0.08029, 0.25, 0.25, 0.5803, 0.08029, 0.25, 0.01, 0.25, 0.25, 0.51, 0.25, 0.08029, 0.08029, 0.25, 0.25, 0.5803, 0.4197, 0.01, 0.25, 0.25, 0.25, 0.75, 0.49, 0.08029, 0.4197, 0.25, 0.25, 0.99, 0.25, 0.4197, 0.4197, 0.25, 0.25, 0.9197, 0.08029, 0.49, 0.25, 0.25, 0.25, 0.9197, 0.4197, 0.25, 0.49, 0.25, 0.25, 0.75, 0.01, 0.4197, 0.08029, 0.25, 0.25, 0.5803, 0.08029, 0.25, 0.01, 0.25, 0.25, 0.51, 0.25, 0.08029, 0.08029, 0.25, 0.25, 0.5803, 0.4197, 0.01, 0.25, 0.25, 0.25, 0.75, 0.49, 0.08029, 0.4197, 0.25, 0.25, 0.99, 0.25, 0.4197, 0.4197, 0.25, 0.25, 0.9197, 0.08029, 0.49, 0.25, 0.25, 0.25, 0.9197, 0.4197, 0.25, 0.49, 0.25, 0.25, 0.75, 0.01, 0.4197, 0.08029, 0.25, 0.25, 0.5803, 0.08029, 0.25, 0.01, 0.25, 0.25, 0.51, 0.25, 0.08029, 0.08029, 0.25, 0.25, 0.5803, 0.4197, 0.01, 0.25, 0.25, 0.25, 0.75, 0.49, 0.08029, 0.4197, 0.25, 0.25, 0.99, 0.25, 0.4197, 0.4197, 0.25, 0.25, 0.9197, 0.08029, 0.49, 0.25, 0.25, 0.25, 0.9197, 0.4197, 0.25, 0.49, 0.25, 0.25, 0.75, 0.01, 0.4197, 0.08029, 0.25, 0.25, 0.5803, 0.08029, 0.25, 0.01, 0.25, 0.25, 0.51, 0.25, 0.08029, 0.08029, 0.25, 0.25, 0.5803, 0.4197, 0.01, 0.25, 0.25, 0.25, 0.75, 0.49, 0.08029, 0.4197, 0.25, 0.25, 0.99, 0.25, 0.4197, 0.4197, 0.25, 0.25, 0.9197, 0.08029, 0.49, 0.25, 0.25, 0.25, 0.9197, 0.4197, 0.25, 0.49, 0.25, 0.25, 0.75, 0.01, 0.4197, 0.08029, 0.25, 0.25, 0.5803, 0.08029, 0.25, 0.01, 0.25, 0.25, 0.51, 0.25, 0.08029, 0.08029, 0.25, 0.25, 0.5803, 0.4197, 0.01, 0.25, 0.25, 0.25, 0.75, 0.49, 0.08029, 0.4197, 0.25, 0.25, 0.99, 0.25, 0.4197, 0.4197, 0.25, 0.25, 0.9197, 0.08029, 0.49, 0.25, 0.25, 0.25, 0.9197, 0.4197, 0.25, 0.49, 0.25, 0.25, 0.75, 0.01, 0.4197, 0.08029, 0.25, 0.25, 0.5803, 0.08029, 0.25, 0.01, 0.25, 0.25, 0.51, 0.25, 0.08029, 0.08029, 0.25, 0.25, 0.5803, 0.4197, 0.01, 0.25, 0.25, 0.25, 0.75, 0.49, 0.08029, 0.4197, 0.25, 0.25, 0.99, 0.25, 0.4197, 0.4197, 0.25, 0.25, 0.9197, 0.08029, 0.49, 0.25, 0.25, 0.25, 0.9197, 0.4197, 0.25, 0.49, 0.25, 0.25, 0.75, 0.01, 0.4197, 0.08029, 0.25, 0.25, 0.5803, 0.08029, 0.25, 0.01, 0.25, 0.25, 0.51, 0.25, 0.08029, 0.08029, 0.25, 0.25, 0.5803, 0.4197, 0.01, 0.25, 0.25, 0.25, 0.75, 0.49, 0.08029, 0.4197, 0.25, 0.25, 0.99, 0.25, 0.4197, 0.4197, 0.25, 0.25, 0.9197, 0.08029, 0.49, 0.25, 0.25, 0.25, 0.9197, 0.4197, 0.25, 0.49, 0.25, 0.25, 0.75, 0.01, 0.4197, 0.08029, 0.25, 0.25, 0.5803, 0.08029, 0.25, 0.01, 0.25, 0.25, 0.51, 0.25, 0.08029, 0.08029, 0.25, 0.25, 0.5803, 0.4197, 0.01, 0.25, 0.25, 0.25, 0.75, 0.49, 0.08029, 0.4197, 0.25, 0.25, 0.99, 0.25, 0.4197, 0.4197, 0.25, 0.25, 0.9197, 0.08029, 0.49, 0.25, 0.25, 0.25, 0.9197, 0.4197, 0.25, 0.49, 0.25, 0.25, 0.75, 0.01, 0.4197, 0.08029, 0.25, 0.25, 0.5803, 0.08029, 0.25, 0.01, 0.25, 0.25, 0.51, 0.25, 0.08029, 0.08029, 0.25, 0.25, 0.5803, 0.4197, 0.01, 0.25, 0.25, 0.25, 0.75, 0.49, 0.08029, 0.4197, 0.25, 0.25, 0.99, 0.25, 0.4197, 0.4197, 0.25, 0.25, 0.9197, 0.08029, 0.49, 0.25, 0.25, 0.25, 0.9197, 0.4197, 0.25, 0.49, 0.25, 0.25, 0.75, 0.01, 0.4197, 0.08029, 0.25, 0.25, 0.5803, 0.08029, 0.25, 0.01, 0.25, 0.25, 0.51, 0.25, 0.08029, 0.08029, 0.25, 0.25, 0.5803, 0.4197, 0.01, 0.25, 0.25, 0.25, 0.75, 0.49, 0.08029, 0.4197, 0.25, 0.25, 0.99, 0.25, 0.4197, 0.4197, 0.25, 0.25, 0.9197, 0.08029, 0.49, 0.25, 0.25, 0.25, 0.9197, 0.4197, 0.25, 0.49, 0.25, 0.25, 0.75, 0.01, 0.4197, 0.08029, 0.25, 0.25, 0.5803, 0.08029, 0.25, 0.01, 0.25, 0.25, 0.51, 0.25, 0.08029, 0.08029, 0.25, 0.25, 0.5803, 0.4197, 0.01, 0.25, 0.25, 0.25, 0.75, 0.49, 0.08029, 0.4197, 0.25, 0.25, 0.99, 0.25, 0.4197, 0.4197, 0.25, 0.25, 0.9197, 0.08029, 0.49, 0.25, 0.25, 0.25, 0.9197, 0.4197, 0.25, 0.49, 0.25, 0.25, 0.75, 0.01, 0.4197, 0.08029, 0.25, 0.25, 0.5803, 0.08029, 0.25, 0.01, 0.25, 0.25, 0.51, 0.25, 0.08029, 0.08029, 0.25, 0.25, 0.5803, 0.4197, 0.01, 0.25, 0.25, 0.25, 0.75, 0.49, 0.08029, 0.4197, 0.25, 0.25, 0.99, 0.25, 0.4197, 0.4197, 0.25, 0.25, 0.9197, 0.08029, 0.49, 0.25, 0.25, 0.25, 0.9197, 0.4197, 0.25, 0.49, 0.25, 0.25, 0.75, 0.01, 0.4197, 0.08029, 0.25, 0.25, 0.5803, 0.08029, 0.25, 0.01, 0.25, 0.25, 0.51, 0.25, 0.08029, 0.08029, 0.25, 0.25, 0.5803, 0.4197, 0.01, 0.25, 0.25, 0.25, 0.75, 0.49, 0.08029, 0.4197, 0.25, 0.25, 0.99, 0.25, 0.4197, 0.4197, 0.25, 0.25, 0.9197, 0.08029, 0.49, 0.25, 0.25, 0.25, 0.9197, 0.4197, 0.25, 0.49, 0.25, 0.25, 0.75, 0.01, 0.4197, 0.08029, 0.25, 0.25, 0.5803, 0.08029, 0.25, 0.01, 0.25, 0.25, 0.51, 0.25, 0.08029, 0.08029, 0.25, 0.25, 0.5803, 0.4197, 0.01, 0.25, 0.25, 0.25, 0.75, 0.49, 0.08029, 0.4197, 0.25, 0.25, 0.99, 0.25, 0.4197, 0.4197, 0.25, 0.25, 0.9197, 0.08029, 0.49, 0.25, 0.25, 0.25, 0.9197, 0.4197, 0.25, 0.49, 0.25, 0.25, 0.75, 0.01, 0.4197, 0.08029, 0.25, 0.25, 0.5803, 0.08029, 0.25, 0.01, 0.25, 0.25, 0.51, 0.25, 0.08029, 0.08029, 0.25, 0.25, 0.5803, 0.4197, 0.01, 0.25, 0.25, 0.25, 0.75, 0.49, 0.08029, 0.4197, 0.25, 0.25, 0.99, 0.25, 0.4197, 0.4197, 0.25, 0.25, 0.9197, 0.08029, 0.49, 0.25, 0.25, 0.25, 0.9197, 0.4197, 0.25, 0.49, 0.25, 0.25, 0.75, 0.01, 0.4197, 0.08029, 0.25, 0.25, 0.5803, 0.08029, 0.25, 0.01, 0.25, 0.25, 0.51, 0.25, 0.08029, 0.08029, 0.25, 0.25, 0.5803, 0.4197, 0.01, 0.25, 0.25, 0.25, 0.75, 0.49, 0.08029, 0.4197, 0.25, 0.25, 0.99, 0.25, 0.4197, 0.4197, 0.25, 0.25, 0.9197, 0.08029, 0.49, 0.25, 0.25, 0.25, 0.9197, 0.4197, 0.25, 0.49, 0.25, 0.25, 0.75, 0.01, 0.4197, 0.08029, 0.25, 0.25, 0.5803, 0.08029, 0.25, 0.01, 0.25, 0.25, 0.51, 0.25, 0.08029, 0.08029, 0.25, 0.25, 0.5803, 0.4197, 0.01, 0.25, 0.25, 0.25, 0.75, 0.49, 0.08029, 0.4197, 0.25, 0.25, 0.99, 0.25, 0.4197, 0.4197, 0.25, 0.25, 0.9197, 0.08029, 0.49, 0.25, 0.25, 0.25, 0.9197, 0.4197, 0.25, 0.49, 0.9197, 0.08029, 0.49, 0.25, 0.25, 0.25, 0.75, 0.01, 0.4197, 0.08029, 0.25, 0.25, 0.5803, 0.08029, 0.25, 0.01, 0.25, 0.25, 0.51, 0.25, 0.08029, 0.08029, 0.25, 0.25, 0.5803, 0.4197, 0.01, 0.25, 0.25, 0.25, 0.25, 0.25, 0.75, 0.49, 0.08029, 0.4197, 0.9197, 0.4197, 0.25, 0.49, 0.25, 0.25, 0.99, 0.25, 0.4197, 0.4197, 0.25, 0.25, 0.01, 0.25, 0.5803, 0.4197, 0.5803, 0.4197, 0.01, 0.25, 0.25, 0.01, 0.5803, 0.08029, 0.5803, 0.08029, 0.25, 0.01, 0.49, 0.25, 0.9197, 0.08029, 0.9197, 0.08029, 0.49, 0.25, 0.25, 0.49, 0.9197, 0.4197, 0.9197, 0.4197, 0.25, 0.49, 0.08029, 0.4197, 0.75, 0.49, 0.75, 0.49, 0.08029, 0.4197, 0.08029, 0.08029, 0.51, 0.25, 0.51, 0.25, 0.08029, 0.08029, 0.4197, 0.08029, 0.75, 0.01, 0.75, 0.01, 0.4197, 0.08029, 0.4197, 0.4197, 0.99, 0.25, 0.99, 0.25, 0.4197, 0.4197, 0.9197, 0.08029, 0.49, 0.25, 0.25, 0.25, 0.75, 0.01, 0.4197, 0.08029, 0.25, 0.25, 0.5803, 0.08029, 0.25, 0.01, 0.25, 0.25, 0.51, 0.25, 0.08029, 0.08029, 0.25, 0.25, 0.5803, 0.4197, 0.01, 0.25, 0.25, 0.25, 0.25, 0.25, 0.75, 0.49, 0.08029, 0.4197, 0.9197, 0.4197, 0.25, 0.49, 0.25, 0.25, 0.99, 0.25, 0.4197, 0.4197, 0.25, 0.25, 0.01, 0.25, 0.5803, 0.4197, 0.5803, 0.4197, 0.01, 0.25, 0.25, 0.01, 0.5803, 0.08029, 0.5803, 0.08029, 0.25, 0.01, 0.49, 0.25, 0.9197, 0.08029, 0.9197, 0.08029, 0.49, 0.25, 0.25, 0.49, 0.9197, 0.4197, 0.9197, 0.4197, 0.25, 0.49, 0.08029, 0.4197, 0.75, 0.49, 0.75, 0.49, 0.08029, 0.4197, 0.08029, 0.08029, 0.51, 0.25, 0.51, 0.25, 0.08029, 0.08029, 0.4197, 0.08029, 0.75, 0.01, 0.75, 0.01, 0.4197, 0.08029, 0.4197, 0.4197, 0.99, 0.25, 0.99, 0.25, 0.4197, 0.4197, 0.9197, 0.08029, 0.49, 0.25, 0.25, 0.25, 0.75, 0.01, 0.4197, 0.08029, 0.25, 0.25, 0.5803, 0.08029, 0.25, 0.01, 0.25, 0.25, 0.51, 0.25, 0.08029, 0.08029, 0.25, 0.25, 0.5803, 0.4197, 0.01, 0.25, 0.25, 0.25, 0.25, 0.25, 0.75, 0.49, 0.08029, 0.4197, 0.9197, 0.4197, 0.25, 0.49, 0.25, 0.25, 0.99, 0.25, 0.4197, 0.4197, 0.25, 0.25, 0.01, 0.25, 0.5803, 0.4197, 0.5803, 0.4197, 0.01, 0.25, 0.25, 0.01, 0.5803, 0.08029, 0.5803, 0.08029, 0.25, 0.01, 0.49, 0.25, 0.9197, 0.08029, 0.9197, 0.08029, 0.49, 0.25, 0.25, 0.49, 0.9197, 0.4197, 0.9197, 0.4197, 0.25, 0.49, 0.08029, 0.4197, 0.75, 0.49, 0.75, 0.49, 0.08029, 0.4197, 0.08029, 0.08029, 0.51, 0.25, 0.51, 0.25, 0.08029, 0.08029, 0.4197, 0.08029, 0.75, 0.01, 0.75, 0.01, 0.4197, 0.08029, 0.4197, 0.4197, 0.99, 0.25, 0.99, 0.25, 0.4197, 0.4197, 0.9197, 0.08029, 0.49, 0.25, 0.25, 0.25, 0.75, 0.01, 0.4197, 0.08029, 0.25, 0.25, 0.5803, 0.08029, 0.25, 0.01, 0.25, 0.25, 0.51, 0.25, 0.08029, 0.08029, 0.25, 0.25, 0.5803, 0.4197, 0.01, 0.25, 0.25, 0.25, 0.25, 0.25, 0.75, 0.49, 0.08029, 0.4197, 0.9197, 0.4197, 0.25, 0.49, 0.25, 0.25, 0.99, 0.25, 0.4197, 0.4197, 0.25, 0.25, 0.01, 0.25, 0.5803, 0.4197, 0.5803, 0.4197, 0.01, 0.25, 0.25, 0.01, 0.5803, 0.08029, 0.5803, 0.08029, 0.25, 0.01, 0.49, 0.25, 0.9197, 0.08029, 0.9197, 0.08029, 0.49, 0.25, 0.25, 0.49, 0.9197, 0.4197, 0.9197, 0.4197, 0.25, 0.49, 0.08029, 0.4197, 0.75, 0.49, 0.75, 0.49, 0.08029, 0.4197, 0.08029, 0.08029, 0.51, 0.25, 0.51, 0.25, 0.08029, 0.08029, 0.4197, 0.08029, 0.75, 0.01, 0.75, 0.01, 0.4197, 0.08029, 0.4197, 0.4197, 0.99, 0.25, 0.99, 0.25, 0.4197, 0.4197, 0.9197, 0.08029, 0.49, 0.25, 0.25, 0.25, 0.75, 0.01, 0.4197, 0.08029, 0.25, 0.25, 0.5803, 0.08029, 0.25, 0.01, 0.25, 0.25, 0.51, 0.25, 0.08029, 0.08029, 0.25, 0.25, 0.5803, 0.4197, 0.01, 0.25, 0.25, 0.25, 0.25, 0.25, 0.75, 0.49, 0.08029, 0.4197, 0.9197, 0.4197, 0.25, 0.49, 0.25, 0.25, 0.99, 0.25, 0.4197, 0.4197, 0.25, 0.25, 0.01, 0.25, 0.5803, 0.4197, 0.5803, 0.4197, 0.01, 0.25, 0.25, 0.01, 0.5803, 0.08029, 0.5803, 0.08029, 0.25, 0.01, 0.49, 0.25, 0.9197, 0.08029, 0.9197, 0.08029, 0.49, 0.25, 0.25, 0.49, 0.9197, 0.4197, 0.9197, 0.4197, 0.25, 0.49, 0.08029, 0.4197, 0.75, 0.49, 0.75, 0.49, 0.08029, 0.4197, 0.08029, 0.08029, 0.51, 0.25, 0.51, 0.25, 0.08029, 0.08029, 0.4197, 0.08029, 0.75, 0.01, 0.75, 0.01, 0.4197, 0.08029, 0.4197, 0.4197, 0.99, 0.25, 0.99, 0.25, 0.4197, 0.4197, 0.9197, 0.08029, 0.49, 0.25, 0.25, 0.25, 0.75, 0.01, 0.4197, 0.08029, 0.25, 0.25, 0.5803, 0.08029, 0.25, 0.01, 0.25, 0.25, 0.51, 0.25, 0.08029, 0.08029, 0.25, 0.25, 0.5803, 0.4197, 0.01, 0.25, 0.25, 0.25, 0.25, 0.25, 0.75, 0.49, 0.08029, 0.4197, 0.9197, 0.4197, 0.25, 0.49, 0.25, 0.25, 0.99, 0.25, 0.4197, 0.4197, 0.25, 0.25, 0.01, 0.25, 0.5803, 0.4197, 0.5803, 0.4197, 0.01, 0.25, 0.25, 0.01, 0.5803, 0.08029, 0.5803, 0.08029, 0.25, 0.01, 0.49, 0.25, 0.9197, 0.08029, 0.9197, 0.08029, 0.49, 0.25, 0.25, 0.49, 0.9197, 0.4197, 0.9197, 0.4197, 0.25, 0.49, 0.08029, 0.4197, 0.75, 0.49, 0.75, 0.49, 0.08029, 0.4197, 0.08029, 0.08029, 0.51, 0.25, 0.51, 0.25, 0.08029, 0.08029, 0.4197, 0.08029, 0.75, 0.01, 0.75, 0.01, 0.4197, 0.08029, 0.4197, 0.4197, 0.99, 0.25, 0.99, 0.25, 0.4197, 0.4197, 0.9197, 0.08029, 0.49, 0.25, 0.25, 0.25, 0.75, 0.01, 0.4197, 0.08029, 0.25, 0.25, 0.5803, 0.08029, 0.25, 0.01, 0.25, 0.25, 0.51, 0.25, 0.08029, 0.08029, 0.25, 0.25, 0.5803, 0.4197, 0.01, 0.25, 0.25, 0.25, 0.25, 0.25, 0.75, 0.49, 0.08029, 0.4197, 0.9197, 0.4197, 0.25, 0.49, 0.25, 0.25, 0.99, 0.25, 0.4197, 0.4197, 0.25, 0.25, 0.01, 0.25, 0.5803, 0.4197, 0.5803, 0.4197, 0.01, 0.25, 0.25, 0.01, 0.5803, 0.08029, 0.5803, 0.08029, 0.25, 0.01, 0.49, 0.25, 0.9197, 0.08029, 0.9197, 0.08029, 0.49, 0.25, 0.25, 0.49, 0.9197, 0.4197, 0.9197, 0.4197, 0.25, 0.49, 0.08029, 0.4197, 0.75, 0.49, 0.75, 0.49, 0.08029, 0.4197, 0.08029, 0.08029, 0.51, 0.25, 0.51, 0.25, 0.08029, 0.08029, 0.4197, 0.08029, 0.75, 0.01, 0.75, 0.01, 0.4197, 0.08029, 0.4197, 0.4197, 0.99, 0.25, 0.99, 0.25, 0.4197, 0.4197, 0.9197, 0.08029, 0.49, 0.25, 0.25, 0.25, 0.75, 0.01, 0.4197, 0.08029, 0.25, 0.25, 0.5803, 0.08029, 0.25, 0.01, 0.25, 0.25, 0.51, 0.25, 0.08029, 0.08029, 0.25, 0.25, 0.5803, 0.4197, 0.01, 0.25, 0.25, 0.25, 0.25, 0.25, 0.75, 0.49, 0.08029, 0.4197, 0.9197, 0.4197, 0.25, 0.49, 0.25, 0.25, 0.99, 0.25, 0.4197, 0.4197, 0.25, 0.25, 0.01, 0.25, 0.5803, 0.4197, 0.5803, 0.4197, 0.01, 0.25, 0.25, 0.01, 0.5803, 0.08029, 0.5803, 0.08029, 0.25, 0.01, 0.49, 0.25, 0.9197, 0.08029, 0.9197, 0.08029, 0.49, 0.25, 0.25, 0.49, 0.9197, 0.4197, 0.9197, 0.4197, 0.25, 0.49, 0.08029, 0.4197, 0.75, 0.49, 0.75, 0.49, 0.08029, 0.4197, 0.08029, 0.08029, 0.51, 0.25, 0.51, 0.25, 0.08029, 0.08029, 0.4197, 0.08029, 0.75, 0.01, 0.75, 0.01, 0.4197, 0.08029, 0.4197, 0.4197, 0.99, 0.25, 0.99, 0.25, 0.4197, 0.4197, 0.9197, 0.08029, 0.49, 0.25, 0.25, 0.25, 0.75, 0.01, 0.4197, 0.08029, 0.25, 0.25, 0.5803, 0.08029, 0.25, 0.01, 0.25, 0.25, 0.51, 0.25, 0.08029, 0.08029, 0.25, 0.25, 0.5803, 0.4197, 0.01, 0.25, 0.25, 0.25, 0.25, 0.25, 0.75, 0.49, 0.08029, 0.4197, 0.9197, 0.4197, 0.25, 0.49, 0.25, 0.25, 0.99, 0.25, 0.4197, 0.4197, 0.25, 0.25, 0.01, 0.25, 0.5803, 0.4197, 0.5803, 0.4197, 0.01, 0.25, 0.25, 0.01, 0.5803, 0.08029, 0.5803, 0.08029, 0.25, 0.01, 0.49, 0.25, 0.9197, 0.08029, 0.9197, 0.08029, 0.49, 0.25, 0.25, 0.49, 0.9197, 0.4197, 0.9197, 0.4197, 0.25, 0.49, 0.08029, 0.4197, 0.75, 0.49, 0.75, 0.49, 0.08029, 0.4197, 0.08029, 0.08029, 0.51, 0.25, 0.51, 0.25, 0.08029, 0.08029, 0.4197, 0.08029, 0.75, 0.01, 0.75, 0.01, 0.4197, 0.08029, 0.4197, 0.4197, 0.99, 0.25, 0.99, 0.25, 0.4197, 0.4197, 0.9197, 0.08029, 0.49, 0.25, 0.25, 0.25, 0.75, 0.01, 0.4197, 0.08029, 0.25, 0.25, 0.5803, 0.08029, 0.25, 0.01, 0.25, 0.25, 0.51, 0.25, 0.08029, 0.08029, 0.25, 0.25, 0.5803, 0.4197, 0.01, 0.25, 0.25, 0.25, 0.25, 0.25, 0.75, 0.49, 0.08029, 0.4197, 0.9197, 0.4197, 0.25, 0.49, 0.25, 0.25, 0.99, 0.25, 0.4197, 0.4197, 0.25, 0.25, 0.01, 0.25, 0.5803, 0.4197, 0.5803, 0.4197, 0.01, 0.25, 0.25, 0.01, 0.5803, 0.08029, 0.5803, 0.08029, 0.25, 0.01, 0.49, 0.25, 0.9197, 0.08029, 0.9197, 0.08029, 0.49, 0.25, 0.25, 0.49, 0.9197, 0.4197, 0.9197, 0.4197, 0.25, 0.49, 0.08029, 0.4197, 0.75, 0.49, 0.75, 0.49, 0.08029, 0.4197, 0.08029, 0.08029, 0.51, 0.25, 0.51, 0.25, 0.08029, 0.08029, 0.4197, 0.08029, 0.75, 0.01, 0.75, 0.01, 0.4197, 0.08029, 0.4197, 0.4197, 0.99, 0.25, 0.99, 0.25, 0.4197, 0.4197, 0.9197, 0.08029, 0.49, 0.25, 0.25, 0.25, 0.75, 0.01, 0.4197, 0.08029, 0.25, 0.25, 0.5803, 0.08029, 0.25, 0.01, 0.25, 0.25, 0.51, 0.25, 0.08029, 0.08029, 0.25, 0.25, 0.5803, 0.4197, 0.01, 0.25, 0.25, 0.25, 0.25, 0.25, 0.75, 0.49, 0.08029, 0.4197, 0.9197, 0.4197, 0.25, 0.49, 0.25, 0.25, 0.99, 0.25, 0.4197, 0.4197, 0.25, 0.25, 0.01, 0.25, 0.5803, 0.4197, 0.5803, 0.4197, 0.01, 0.25, 0.25, 0.01, 0.5803, 0.08029, 0.5803, 0.08029, 0.25, 0.01, 0.49, 0.25, 0.9197, 0.08029, 0.9197, 0.08029, 0.49, 0.25, 0.25, 0.49, 0.9197, 0.4197, 0.9197, 0.4197, 0.25, 0.49, 0.08029, 0.4197, 0.75, 0.49, 0.75, 0.49, 0.08029, 0.4197, 0.08029, 0.08029, 0.51, 0.25, 0.51, 0.25, 0.08029, 0.08029, 0.4197, 0.08029, 0.75, 0.01, 0.75, 0.01, 0.4197, 0.08029, 0.4197, 0.4197, 0.99, 0.25, 0.99, 0.25, 0.4197, 0.4197, 0.9197, 0.08029, 0.49, 0.25, 0.25, 0.25, 0.75, 0.01, 0.4197, 0.08029, 0.25, 0.25, 0.5803, 0.08029, 0.25, 0.01, 0.25, 0.25, 0.51, 0.25, 0.08029, 0.08029, 0.25, 0.25, 0.5803, 0.4197, 0.01, 0.25, 0.25, 0.25, 0.25, 0.25, 0.75, 0.49, 0.08029, 0.4197, 0.9197, 0.4197, 0.25, 0.49, 0.25, 0.25, 0.99, 0.25, 0.4197, 0.4197, 0.25, 0.25, 0.01, 0.25, 0.5803, 0.4197, 0.5803, 0.4197, 0.01, 0.25, 0.25, 0.01, 0.5803, 0.08029, 0.5803, 0.08029, 0.25, 0.01, 0.49, 0.25, 0.9197, 0.08029, 0.9197, 0.08029, 0.49, 0.25, 0.25, 0.49, 0.9197, 0.4197, 0.9197, 0.4197, 0.25, 0.49, 0.08029, 0.4197, 0.75, 0.49, 0.75, 0.49, 0.08029, 0.4197, 0.08029, 0.08029, 0.51, 0.25, 0.51, 0.25, 0.08029, 0.08029, 0.4197, 0.08029, 0.75, 0.01, 0.75, 0.01, 0.4197, 0.08029, 0.4197, 0.4197, 0.99, 0.25, 0.99, 0.25, 0.4197, 0.4197, 0.9197, 0.08029, 0.49, 0.25, 0.25, 0.25, 0.75, 0.01, 0.4197, 0.08029, 0.25, 0.25, 0.5803, 0.08029, 0.25, 0.01, 0.25, 0.25, 0.51, 0.25, 0.08029, 0.08029, 0.25, 0.25, 0.5803, 0.4197, 0.01, 0.25, 0.25, 0.25, 0.25, 0.25, 0.75, 0.49, 0.08029, 0.4197, 0.9197, 0.4197, 0.25, 0.49, 0.25, 0.25, 0.99, 0.25, 0.4197, 0.4197, 0.25, 0.25, 0.01, 0.25, 0.5803, 0.4197, 0.5803, 0.4197, 0.01, 0.25, 0.25, 0.01, 0.5803, 0.08029, 0.5803, 0.08029, 0.25, 0.01, 0.49, 0.25, 0.9197, 0.08029, 0.9197, 0.08029, 0.49, 0.25, 0.25, 0.49, 0.9197, 0.4197, 0.9197, 0.4197, 0.25, 0.49, 0.08029, 0.4197, 0.75, 0.49, 0.75, 0.49, 0.08029, 0.4197, 0.08029, 0.08029, 0.51, 0.25, 0.51, 0.25, 0.08029, 0.08029, 0.4197, 0.08029, 0.75, 0.01, 0.75, 0.01, 0.4197, 0.08029, 0.4197, 0.4197, 0.99, 0.25, 0.99, 0.25, 0.4197, 0.4197, 0.9197, 0.08029, 0.49, 0.25, 0.25, 0.25, 0.75, 0.01, 0.4197, 0.08029, 0.25, 0.25, 0.5803, 0.08029, 0.25, 0.01, 0.25, 0.25, 0.51, 0.25, 0.08029, 0.08029, 0.25, 0.25, 0.5803, 0.4197, 0.01, 0.25, 0.25, 0.25, 0.25, 0.25, 0.75, 0.49, 0.08029, 0.4197, 0.9197, 0.4197, 0.25, 0.49, 0.25, 0.25, 0.99, 0.25, 0.4197, 0.4197, 0.25, 0.25, 0.01, 0.25, 0.5803, 0.4197, 0.5803, 0.4197, 0.01, 0.25, 0.25, 0.01, 0.5803, 0.08029, 0.5803, 0.08029, 0.25, 0.01, 0.49, 0.25, 0.9197, 0.08029, 0.9197, 0.08029, 0.49, 0.25, 0.25, 0.49, 0.9197, 0.4197, 0.9197, 0.4197, 0.25, 0.49, 0.08029, 0.4197, 0.75, 0.49, 0.75, 0.49, 0.08029, 0.4197, 0.08029, 0.08029, 0.51, 0.25, 0.51, 0.25, 0.08029, 0.08029, 0.4197, 0.08029, 0.75, 0.01, 0.75, 0.01, 0.4197, 0.08029, 0.4197, 0.4197, 0.99, 0.25, 0.99, 0.25, 0.4197, 0.4197, 0.9197, 0.08029, 0.49, 0.25, 0.25, 0.25, 0.75, 0.01, 0.4197, 0.08029, 0.25, 0.25, 0.5803, 0.08029, 0.25, 0.01, 0.25, 0.25, 0.51, 0.25, 0.08029, 0.08029, 0.25, 0.25, 0.5803, 0.4197, 0.01, 0.25, 0.25, 0.25, 0.25, 0.25, 0.75, 0.49, 0.08029, 0.4197, 0.9197, 0.4197, 0.25, 0.49, 0.25, 0.25, 0.99, 0.25, 0.4197, 0.4197, 0.25, 0.25, 0.01, 0.25, 0.5803, 0.4197, 0.5803, 0.4197, 0.01, 0.25, 0.25, 0.01, 0.5803, 0.08029, 0.5803, 0.08029, 0.25, 0.01, 0.49, 0.25, 0.9197, 0.08029, 0.9197, 0.08029, 0.49, 0.25, 0.25, 0.49, 0.9197, 0.4197, 0.9197, 0.4197, 0.25, 0.49, 0.08029, 0.4197, 0.75, 0.49, 0.75, 0.49, 0.08029, 0.4197, 0.08029, 0.08029, 0.51, 0.25, 0.51, 0.25, 0.08029, 0.08029, 0.4197, 0.08029, 0.75, 0.01, 0.75, 0.01, 0.4197, 0.08029, 0.4197, 0.4197, 0.99, 0.25, 0.99, 0.25, 0.4197, 0.4197, 0.9197, 0.08029, 0.49, 0.25, 0.25, 0.25, 0.75, 0.01, 0.4197, 0.08029, 0.25, 0.25, 0.5803, 0.08029, 0.25, 0.01, 0.25, 0.25, 0.51, 0.25, 0.08029, 0.08029, 0.25, 0.25, 0.5803, 0.4197, 0.01, 0.25, 0.25, 0.25, 0.25, 0.25, 0.75, 0.49, 0.08029, 0.4197, 0.9197, 0.4197, 0.25, 0.49, 0.25, 0.25, 0.99, 0.25, 0.4197, 0.4197, 0.25, 0.25, 0.01, 0.25, 0.5803, 0.4197, 0.5803, 0.4197, 0.01, 0.25, 0.25, 0.01, 0.5803, 0.08029, 0.5803, 0.08029, 0.25, 0.01, 0.49, 0.25, 0.9197, 0.08029, 0.9197, 0.08029, 0.49, 0.25, 0.25, 0.49, 0.9197, 0.4197, 0.9197, 0.4197, 0.25, 0.49, 0.08029, 0.4197, 0.75, 0.49, 0.75, 0.49, 0.08029, 0.4197, 0.08029, 0.08029, 0.51, 0.25, 0.51, 0.25, 0.08029, 0.08029, 0.4197, 0.08029, 0.75, 0.01, 0.75, 0.01, 0.4197, 0.08029, 0.4197, 0.4197, 0.99, 0.25, 0.99, 0.25, 0.4197, 0.4197])
me_cube_001.use_remesh_fix_poles = True
me_cube_001.use_remesh_preserve_attributes = False
me_cube_001.update()

# ---- objects
ob_geo = bpy.data.objects.new('geo', me_cube_001)

# ---- transforms, parenting, visibility, modifiers, constraints
ob_geo.location = (0.0, 0.0, 0.0)

# ---- collection membership
col_collection_2.objects.link(ob_geo)

# ---- scene / render settings (as saved in the file)
scene.frame_start = 1; scene.frame_end = 250; scene.frame_set(1)
scene.render.engine = 'BLENDER_EEVEE_NEXT'
scene.cycles.sampling_pattern = 'TABULATED_SOBOL'
scene.cycles.use_light_tree = False
scene.view_settings.view_transform = 'Filmic'
bpy.context.view_layer.update()

# ---- added for rendering (the .blend has no active camera and no usable light): camera, sun
cam_auto = bpy.data.cameras.new('AutoCamera')
cam_auto.lens = 50.0
cam_auto.sensor_width = 36.0
cam_auto.clip_end = 1000.0
ob_auto_camera = bpy.data.objects.new('AutoCamera', cam_auto)
scene.collection.objects.link(ob_auto_camera)
ob_auto_camera.location = (16.1805, -20.3674, 14.3196)
ob_auto_camera.rotation_euler = (1.09748, -7.21219e-08, 0.694738)
scene.camera = ob_auto_camera
light_auto_sun = bpy.data.lights.new('AutoSun', 'SUN')
light_auto_sun.energy = 3.0
light_auto_sun.angle = 0.0523599
ob_auto_sun = bpy.data.objects.new('AutoSun', light_auto_sun)
scene.collection.objects.link(ob_auto_sun)
ob_auto_sun.rotation_euler = (0.872665, 0.174533, 0.523599)
bpy.context.view_layer.update()
